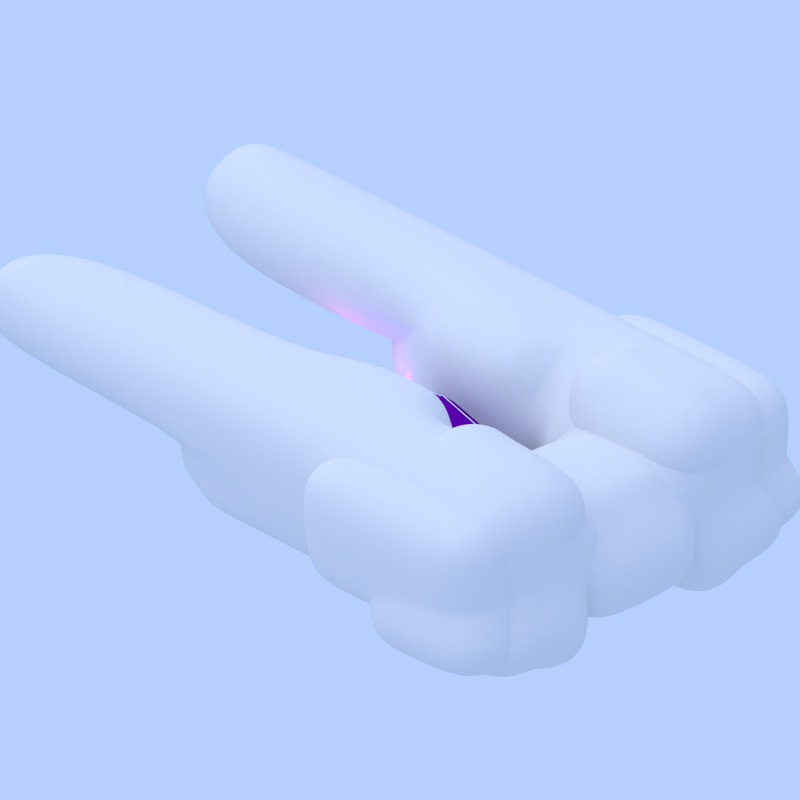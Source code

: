 # Source: asteroid_weapon_1.blend  (saved by Blender 2.79.0; exported with 4.5.12 LTS)
import bpy
from mathutils import Matrix  # noqa: F401  (used for matrix-valued properties, if any)

bpy.ops.wm.read_factory_settings(use_empty=True)
scene = bpy.context.scene
scene.name = 'Scene'

# ---- collections
col_collection_1 = bpy.data.collections.new('Collection 1'); scene.collection.children.link(col_collection_1)

# ---- materials (node trees are filled in below, after node groups)
mat_material_008 = bpy.data.materials.new('Material.008')
mat_material_008.alpha_threshold = 0.0
mat_material_008.use_transparent_shadow = False
mat_material_008.diffuse_color = (0.1469, 0.0, 0.3561, 1.0)
mat_material_008.roughness = 0.5
mat_material_008.specular_intensity = 0.4
mat_material_007 = bpy.data.materials.new('Material.007')
mat_material_007.alpha_threshold = 0.0
mat_material_007.use_transparent_shadow = False
mat_material_007.roughness = 0.5
mat_material_007.specular_intensity = 0.0
mat_material_007.line_color = (0.0, 0.0, 0.0, 1.0)
mat_material_009 = bpy.data.materials.new('Material.009')
mat_material_009.alpha_threshold = 0.0
mat_material_009.use_transparent_shadow = False
mat_material_009.diffuse_color = (1.0, 1.0, 1.0, 1.0)
mat_material_009.roughness = 0.5
mat_material_009.specular_intensity = 0.4
mat_material_002 = bpy.data.materials.new('Material.002')
mat_material_002.alpha_threshold = 0.0
mat_material_002.use_transparent_shadow = False
mat_material_002.diffuse_color = (1.0, 0.01381, 0.5366, 1.0)
mat_material_002.roughness = 0.5
mat_material_002.specular_intensity = 0.2051
mat_material_002.line_color = (0.0, 0.0, 0.0, 1.0)

# ---- material node trees

# ---- world
world_world = bpy.data.worlds.new('World'); scene.world = world_world
world_world.color = (0.4612, 0.6243, 1.0)
world_world.use_sun_shadow = False
world_world.sun_shadow_jitter_overblur = 0.0
world_world.cycles.sampling_method = 'NONE'
world_world.cycles.sample_map_resolution = 256

# ---- cameras
cam_camera = bpy.data.cameras.new('Camera')
cam_camera.type = 'ORTHO'
cam_camera.clip_end = 100.0
cam_camera.lens = 35.0
cam_camera.sensor_width = 32.0
cam_camera.sensor_height = 18.0
cam_camera.ortho_scale = 22.0
cam_camera.dof.focus_distance = 0.0
cam_camera.dof.aperture_fstop = 128.0

# ---- lights
light_point_006 = bpy.data.lights.new('Point.006', 'POINT')
light_point_006.color = (0.735, 0.0, 1.0)
light_point_006.transmission_factor = 0.0
light_point_006.energy = 20.0
light_point_006.shadow_buffer_clip_start = 0.5
light_point_006.shadow_soft_size = 0.1
light_point_006.shadow_maximum_resolution = 0.006
light_point_006.use_absolute_resolution = True
light_point_005 = bpy.data.lights.new('Point.005', 'POINT')
light_point_005.color = (1.0, 0.6398, 0.1924)
light_point_005.transmission_factor = 0.0
light_point_005.energy = 20.0
light_point_005.shadow_buffer_clip_start = 0.5
light_point_005.shadow_soft_size = 0.1
light_point_005.shadow_maximum_resolution = 0.006
light_point_005.use_absolute_resolution = True
light_point_004 = bpy.data.lights.new('Point.004', 'POINT')
light_point_004.color = (1.0, 0.06965, 0.5335)
light_point_004.transmission_factor = 0.0
light_point_004.energy = 20.0
light_point_004.shadow_buffer_clip_start = 0.5
light_point_004.shadow_soft_size = 0.1
light_point_004.shadow_maximum_resolution = 0.006
light_point_004.use_absolute_resolution = True
light_point_003 = bpy.data.lights.new('Point.003', 'POINT')
light_point_003.color = (0.3883, 0.0, 1.0)
light_point_003.transmission_factor = 0.0
light_point_003.energy = 20.0
light_point_003.shadow_buffer_clip_start = 0.5
light_point_003.shadow_soft_size = 0.1
light_point_003.shadow_maximum_resolution = 0.006
light_point_003.use_absolute_resolution = True
light_point_002 = bpy.data.lights.new('Point.002', 'POINT')
light_point_002.color = (0.3267, 0.0, 1.0)
light_point_002.transmission_factor = 0.0
light_point_002.energy = 20.0
light_point_002.shadow_buffer_clip_start = 0.5
light_point_002.shadow_soft_size = 0.1
light_point_002.shadow_maximum_resolution = 0.006
light_point_002.use_absolute_resolution = True
light_point_001 = bpy.data.lights.new('Point.001', 'POINT')
light_point_001.color = (0.9837, 0.02667, 1.0)
light_point_001.transmission_factor = 0.0
light_point_001.energy = 20.0
light_point_001.shadow_buffer_clip_start = 0.5
light_point_001.shadow_soft_size = 0.1
light_point_001.shadow_maximum_resolution = 0.006
light_point_001.use_absolute_resolution = True
light_point = bpy.data.lights.new('Point', 'POINT')
light_point.color = (0.758, 0.02016, 1.0)
light_point.transmission_factor = 0.0
light_point.energy = 20.0
light_point.shadow_buffer_clip_start = 0.5
light_point.shadow_soft_size = 0.1
light_point.shadow_maximum_resolution = 0.006
light_point.use_absolute_resolution = True
light_lamp_004 = bpy.data.lights.new('Lamp.004', 'POINT')
light_lamp_004.color = (0.5494, 0.5611, 1.0)
light_lamp_004.transmission_factor = 0.0
light_lamp_004.cutoff_distance = 30.0
light_lamp_004.use_shadow = False
light_lamp_004.energy = 3.0
light_lamp_004.shadow_buffer_clip_start = 1.001
light_lamp_004.shadow_soft_size = 1.0
light_lamp_004.shadow_maximum_resolution = 0.006
light_lamp_004.use_absolute_resolution = True
light_lamp_004.cycles.use_multiple_importance_sampling = False
light_lamp_002 = bpy.data.lights.new('Lamp.002', 'POINT')
light_lamp_002.color = (0.5494, 0.5611, 1.0)
light_lamp_002.transmission_factor = 0.0
light_lamp_002.cutoff_distance = 30.0
light_lamp_002.use_shadow = False
light_lamp_002.energy = 3.0
light_lamp_002.shadow_buffer_clip_start = 1.001
light_lamp_002.shadow_soft_size = 1.0
light_lamp_002.shadow_maximum_resolution = 0.006
light_lamp_002.use_absolute_resolution = True
light_lamp_002.cycles.use_multiple_importance_sampling = False
light_sun = bpy.data.lights.new('Sun', 'SUN')
light_sun.transmission_factor = 0.0
light_sun.angle = 1.571
light_sun.energy = 1.0
light_sun.shadow_buffer_clip_start = 0.5
light_sun.shadow_soft_size = 1.0
light_sun.shadow_cascade_max_distance = 1000.0
light_sun.cycles.use_multiple_importance_sampling = False

# ---- meshes
me_cube_023 = bpy.data.meshes.new('Cube.023')
me_cube_023.from_pydata([(1.0, -1.0, 0.7708), (-0.6626, -1.0, 0.7708), (-0.3413, -0.7708, 1.0), (1.0, -1.0, -0.8843), (-1.0, -0.9428, 0.5302), (-0.7852, -1.0, 0.571), (-0.7852, -1.0, -0.8843), (-1.0, -0.9428, -0.9416), (-0.9484, 1.0, -1.0), (-1.0, 1.0, -0.9484), (-1.0, -0.9359, -0.9484), (-0.9484, -0.8843, -1.0), (-1.0, 0.4283, 0.5302), (-1.0, 1.0, -0.1721), (0.6432, 1.0, 1.0), (-0.3413, 0.4283, 1.0), (0.8699, 1.0, 1.0), (1.0, 1.0, 0.8699), (1.0, -0.9009, 0.8699), (0.8699, -0.7708, 1.0), (1.0, 1.0, -0.8889), (0.8889, 1.0, -1.0), (0.8889, -0.8843, -1.0), (1.0, -0.9954, -0.8889)], [], [(3, 0, 1, 5, 6), (10, 7, 4, 12, 13, 9), (16, 14, 15, 2, 19), (18, 19, 2, 1, 0), (1, 2, 15, 12, 4, 5), (4, 7, 6, 5), (10, 9, 8, 11), (8, 9, 13, 14, 16, 17, 20, 21), (14, 13, 12, 15), (8, 21, 22, 11), (16, 19, 18, 17), (10, 11, 22, 23, 3, 6, 7), (20, 23, 22, 21), (20, 17, 18, 0, 3, 23)])
me_cube_023.polygons.foreach_set('use_smooth', [True] * 14)
me_cube_023.materials.append(mat_material_008)
me_cube_023.use_remesh_preserve_volume = False
me_cube_023.use_remesh_preserve_attributes = False
me_cube_023.use_mirror_vertex_groups = False
me_cube_023.update()
me_cube = bpy.data.meshes.new('Cube')
me_cube.from_pydata([(-1.0, -1.199, -1.0), (1.0, -1.199, -1.0), (-1.282, -0.2961, 1.0), (-1.61, -0.2961, 0.7965), (-0.4944, 2.748, -1.0), (-0.3938, 2.992, -1.0), (-1.282, 0.9405, 1.0), (-1.61, 0.9055, 0.7965), (1.61, -0.2961, 0.7965), (1.282, -0.2961, 1.0), (0.3938, 2.992, -1.0), (0.4944, 2.748, -1.0), (1.61, 0.9055, 0.7965), (1.282, 0.9405, 1.0), (-0.7965, 1.966, 0.0), (-1.0, 1.827, -0.1018), (1.0, 1.827, -0.1018), (0.7965, 1.966, 0.0), (1.0, -1.199, -0.1018), (-1.0, -1.199, -0.1018)], [], [(13, 6, 2, 9), (16, 12, 8, 18), (19, 3, 7, 15), (14, 6, 13, 17), (4, 5, 10, 11, 1, 0), (2, 6, 7, 3), (14, 5, 4, 15), (16, 11, 10, 17), (13, 9, 8, 12), (18, 8, 9, 2, 3, 19), (1, 18, 19, 0), (12, 16, 17, 13), (6, 14, 15, 7), (5, 14, 17, 10), (0, 19, 15, 4), (11, 16, 18, 1)])
me_cube.materials.append(mat_material_007)
me_cube.use_remesh_preserve_volume = False
me_cube.use_remesh_preserve_attributes = False
me_cube.use_mirror_vertex_groups = False
me_cube.update()
me_cube_034 = bpy.data.meshes.new('Cube.034')
me_cube_034.from_pydata([(-1.0, -1.0, -1.806), (-1.0, -1.0, 1.806), (-1.0, 1.0, -1.806), (-1.0, 1.0, 1.806), (1.0, -1.0, -1.806), (1.0, -1.0, 1.806), (1.0, 1.0, -1.806), (1.0, 1.0, 1.806)], [], [(0, 1, 3, 2), (2, 3, 7, 6), (6, 7, 5, 4), (4, 5, 1, 0), (2, 6, 4, 0), (7, 3, 1, 5)])
me_cube_034.polygons.foreach_set('use_smooth', [True] * 6)
me_cube_034.materials.append(mat_material_008)
me_cube_034.use_remesh_preserve_volume = False
me_cube_034.use_remesh_preserve_attributes = False
me_cube_034.use_mirror_vertex_groups = False
me_cube_034.update()
me_cube_033 = bpy.data.meshes.new('Cube.033')
me_cube_033.from_pydata([(-0.3712, -0.3712, -2.585), (-0.3712, -0.3712, 2.585), (0.3712, 0.3712, -2.585), (0.3712, 0.3712, 2.585), (-0.3712, 0.04214, -2.585), (-0.04214, 0.3712, -2.585), (-0.04214, 0.3712, 2.585), (-0.3712, 0.04214, 2.585), (0.3712, -0.04214, -2.585), (0.04214, -0.3712, -2.585), (0.04214, -0.3712, 2.585), (0.3712, -0.04214, 2.585), (-0.007146, 0.06294, -4.456), (-0.06294, 0.007146, -4.456), (0.007146, -0.06294, -4.456), (0.06294, -0.007146, -4.456), (-0.06294, -0.06294, -4.456), (0.06294, 0.06294, -4.456), (-0.3835, -0.3835, -2.66), (0.3835, 0.3835, -2.66), (0.3835, -0.04355, -2.66), (0.04355, -0.3835, -2.66), (-0.04355, 0.3835, -2.66), (-0.3835, 0.04355, -2.66)], [], [(18, 1, 7, 23), (19, 3, 11, 20), (20, 11, 10, 21), (21, 10, 1, 18), (3, 6, 7, 1, 10, 11), (22, 6, 3, 19), (22, 5, 4, 23), (9, 0, 16, 14), (13, 12, 17, 15, 14, 16), (5, 2, 17, 12), (8, 9, 14, 15), (4, 5, 12, 13), (2, 8, 15, 17), (0, 4, 13, 16), (6, 22, 23, 7), (5, 22, 19, 2), (9, 21, 18, 0), (8, 20, 21, 9), (2, 19, 20, 8), (0, 18, 23, 4)])
me_cube_033.polygons.foreach_set('use_smooth', [True] * 20)
me_cube_033.materials.append(mat_material_008)
me_cube_033.materials.append(mat_material_009)
me_cube_033.use_remesh_preserve_volume = False
me_cube_033.use_remesh_preserve_attributes = False
me_cube_033.use_mirror_vertex_groups = False
me_cube_033.update()
me_cube_030 = bpy.data.meshes.new('Cube.030')
me_cube_030.from_pydata([(-1.0, -1.0, -1.806), (-1.0, -1.0, 1.806), (-1.0, 1.0, -1.806), (-1.0, 1.0, 1.806), (1.0, -1.0, -1.806), (1.0, -1.0, 1.806), (1.0, 1.0, -1.806), (1.0, 1.0, 1.806)], [], [(0, 1, 3, 2), (2, 3, 7, 6), (6, 7, 5, 4), (4, 5, 1, 0), (2, 6, 4, 0), (7, 3, 1, 5)])
me_cube_030.polygons.foreach_set('use_smooth', [True] * 6)
me_cube_030.materials.append(mat_material_008)
me_cube_030.use_remesh_preserve_volume = False
me_cube_030.use_remesh_preserve_attributes = False
me_cube_030.use_mirror_vertex_groups = False
me_cube_030.update()
me_cylinder_010 = bpy.data.meshes.new('Cylinder.010')
me_cylinder_010.from_pydata([(-0.5002, 0.178, -2.248), (-0.5002, 0.178, 2.248), (-0.3642, 0.1216, -2.248), (-0.3642, 0.1216, 2.248), (-0.3642, -0.1506, -2.248), (-0.3642, -0.1506, 2.248), (-0.5002, -0.2069, -2.248), (-0.5002, -0.2069, 2.248), (-0.6363, -0.1506, -2.248), (-0.6363, -0.1506, 2.248), (-0.6927, -0.01448, -2.248), (-0.6927, -0.01448, 2.248)], [], [(0, 1, 3, 2), (4, 5, 7, 6), (6, 7, 9, 8), (8, 9, 11, 10), (3, 1, 11, 9, 7, 5), (3, 5, 4, 2), (0, 2, 4, 6, 8, 10), (11, 1, 0, 10)])
me_cylinder_010.polygons.foreach_set('use_smooth', [True] * 8)
me_cylinder_010.materials.append(mat_material_008)
me_cylinder_010.use_remesh_preserve_volume = False
me_cylinder_010.use_remesh_preserve_attributes = False
me_cylinder_010.use_mirror_vertex_groups = False
me_cylinder_010.update()
me_cylinder_009 = bpy.data.meshes.new('Cylinder.009')
me_cylinder_009.from_pydata([(-0.005998, 0.178, -1.208), (-0.005998, 0.178, 1.208), (0.1301, 0.1216, -1.208), (0.1301, 0.1216, 1.208), (0.1301, -0.1506, -1.208), (0.1301, -0.1506, 1.208), (-0.005998, -0.2069, -1.208), (-0.005998, -0.2069, 1.208), (-0.1421, -0.1506, -1.208), (-0.1421, -0.1506, 1.208), (-0.1984, -0.01448, -1.208), (-0.1984, -0.01448, 1.208)], [], [(0, 1, 3, 2), (4, 5, 7, 6), (6, 7, 9, 8), (8, 9, 11, 10), (3, 1, 11, 9, 7, 5), (3, 5, 4, 2), (0, 2, 4, 6, 8, 10), (11, 1, 0, 10)])
me_cylinder_009.polygons.foreach_set('use_smooth', [True] * 8)
me_cylinder_009.materials.append(mat_material_008)
me_cylinder_009.use_remesh_preserve_volume = False
me_cylinder_009.use_remesh_preserve_attributes = False
me_cylinder_009.use_mirror_vertex_groups = False
me_cylinder_009.update()
me_cylinder_008 = bpy.data.meshes.new('Cylinder.008')
me_cylinder_008.from_pydata([(-1.415, -1.11, -2.248), (-1.415, -1.11, 2.248), (-1.279, -1.167, -2.248), (-1.279, -1.167, 2.248), (-1.279, -1.439, -2.248), (-1.279, -1.439, 2.248), (-1.415, -1.495, -2.248), (-1.415, -1.495, 2.248), (-1.551, -1.439, -2.248), (-1.551, -1.439, 2.248), (-1.607, -1.303, -2.248), (-1.607, -1.303, 2.248)], [], [(0, 1, 3, 2), (4, 5, 7, 6), (6, 7, 9, 8), (8, 9, 11, 10), (3, 1, 11, 9, 7, 5), (3, 5, 4, 2), (0, 2, 4, 6, 8, 10), (11, 1, 0, 10)])
me_cylinder_008.polygons.foreach_set('use_smooth', [True] * 8)
me_cylinder_008.materials.append(mat_material_008)
me_cylinder_008.use_remesh_preserve_volume = False
me_cylinder_008.use_remesh_preserve_attributes = False
me_cylinder_008.use_mirror_vertex_groups = False
me_cylinder_008.update()
me_cylinder_007 = bpy.data.meshes.new('Cylinder.007')
me_cylinder_007.from_pydata([(-1.415, -1.11, -2.248), (-1.415, -1.11, 2.248), (-1.279, -1.167, -2.248), (-1.279, -1.167, 2.248), (-1.279, -1.439, -2.248), (-1.279, -1.439, 2.248), (-1.415, -1.495, -2.248), (-1.415, -1.495, 2.248), (-1.551, -1.439, -2.248), (-1.551, -1.439, 2.248), (-1.607, -1.303, -2.248), (-1.607, -1.303, 2.248)], [], [(0, 1, 3, 2), (4, 5, 7, 6), (6, 7, 9, 8), (8, 9, 11, 10), (3, 1, 11, 9, 7, 5), (3, 5, 4, 2), (0, 2, 4, 6, 8, 10), (11, 1, 0, 10)])
me_cylinder_007.polygons.foreach_set('use_smooth', [True] * 8)
me_cylinder_007.materials.append(mat_material_008)
me_cylinder_007.use_remesh_preserve_volume = False
me_cylinder_007.use_remesh_preserve_attributes = False
me_cylinder_007.use_mirror_vertex_groups = False
me_cylinder_007.update()
me_cylinder_006 = bpy.data.meshes.new('Cylinder.006')
me_cylinder_006.from_pydata([(-1.415, -1.11, -2.248), (-1.415, -1.11, 2.248), (-1.279, -1.167, -2.248), (-1.279, -1.167, 2.248), (-1.279, -1.439, -2.248), (-1.279, -1.439, 2.248), (-1.415, -1.495, -2.248), (-1.415, -1.495, 2.248), (-1.551, -1.439, -2.248), (-1.551, -1.439, 2.248), (-1.607, -1.303, -2.248), (-1.607, -1.303, 2.248)], [], [(0, 1, 3, 2), (4, 5, 7, 6), (6, 7, 9, 8), (8, 9, 11, 10), (3, 1, 11, 9, 7, 5), (3, 5, 4, 2), (0, 2, 4, 6, 8, 10), (11, 1, 0, 10)])
me_cylinder_006.polygons.foreach_set('use_smooth', [True] * 8)
me_cylinder_006.materials.append(mat_material_008)
me_cylinder_006.use_remesh_preserve_volume = False
me_cylinder_006.use_remesh_preserve_attributes = False
me_cylinder_006.use_mirror_vertex_groups = False
me_cylinder_006.update()
me_cylinder_005 = bpy.data.meshes.new('Cylinder.005')
me_cylinder_005.from_pydata([(-1.415, 0.178, -2.248), (-1.415, 0.178, 2.248), (-1.279, 0.1216, -2.248), (-1.279, 0.1216, 2.248), (-1.279, -0.1506, -2.248), (-1.279, -0.1506, 2.248), (-1.415, -0.2069, -2.248), (-1.415, -0.2069, 2.248), (-1.551, -0.1506, -2.248), (-1.551, -0.1506, 2.248), (-1.607, -0.01448, -2.248), (-1.607, -0.01448, 2.248)], [], [(0, 1, 3, 2), (4, 5, 7, 6), (6, 7, 9, 8), (8, 9, 11, 10), (3, 1, 11, 9, 7, 5), (3, 5, 4, 2), (0, 2, 4, 6, 8, 10), (11, 1, 0, 10)])
me_cylinder_005.polygons.foreach_set('use_smooth', [True] * 8)
me_cylinder_005.materials.append(mat_material_008)
me_cylinder_005.use_remesh_preserve_volume = False
me_cylinder_005.use_remesh_preserve_attributes = False
me_cylinder_005.use_mirror_vertex_groups = False
me_cylinder_005.update()
me_cylinder_002 = bpy.data.meshes.new('Cylinder.002')
me_cylinder_002.from_pydata([(-0.005998, 0.178, -2.248), (-0.005998, 0.178, 2.248), (0.1301, 0.1216, -2.248), (0.1301, 0.1216, 2.248), (0.1301, -0.1506, -2.248), (0.1301, -0.1506, 2.248), (-0.005998, -0.2069, -2.248), (-0.005998, -0.2069, 2.248), (-0.1421, -0.1506, -2.248), (-0.1421, -0.1506, 2.248), (-0.1984, -0.01448, -2.248), (-0.1984, -0.01448, 2.248)], [], [(0, 1, 3, 2), (4, 5, 7, 6), (6, 7, 9, 8), (8, 9, 11, 10), (3, 1, 11, 9, 7, 5), (3, 5, 4, 2), (0, 2, 4, 6, 8, 10), (11, 1, 0, 10)])
me_cylinder_002.polygons.foreach_set('use_smooth', [True] * 8)
me_cylinder_002.materials.append(mat_material_008)
me_cylinder_002.use_remesh_preserve_volume = False
me_cylinder_002.use_remesh_preserve_attributes = False
me_cylinder_002.use_mirror_vertex_groups = False
me_cylinder_002.update()
me_cube_015 = bpy.data.meshes.new('Cube.015')
me_cube_015.from_pydata([(-0.2044, -0.2044, -1.8), (-0.2044, -0.2044, 1.047), (0.2044, 0.2044, -1.8), (0.2044, 0.2044, 1.047), (-0.2044, 0.02321, -1.8), (-0.02321, 0.2044, -1.8), (-0.02321, 0.2044, 1.047), (-0.2044, 0.02321, 1.047), (0.2044, -0.02321, -1.8), (0.02321, -0.2044, -1.8), (0.02321, -0.2044, 1.047), (0.2044, -0.02321, 1.047)], [], [(0, 1, 7, 4), (2, 3, 11, 8), (8, 11, 10, 9), (9, 10, 1, 0), (3, 6, 7, 1, 10, 11), (5, 6, 3, 2), (6, 5, 4, 7), (4, 5, 2, 8, 9, 0)])
me_cube_015.polygons.foreach_set('use_smooth', [True] * 8)
me_cube_015.materials.append(mat_material_008)
me_cube_015.use_remesh_preserve_volume = False
me_cube_015.use_remesh_preserve_attributes = False
me_cube_015.use_mirror_vertex_groups = False
me_cube_015.update()
me_cube_010 = bpy.data.meshes.new('Cube.010')
me_cube_010.from_pydata([(-0.2044, -0.2044, -1.424), (-0.2044, -0.2044, 1.424), (0.2044, 0.2044, -1.424), (0.2044, 0.2044, 1.424), (-0.2044, 0.02321, -1.424), (-0.02321, 0.2044, -1.424), (-0.02321, 0.2044, 1.424), (-0.2044, 0.02321, 1.424), (0.2044, -0.02321, -1.424), (0.02321, -0.2044, -1.424), (0.02321, -0.2044, 1.424), (0.2044, -0.02321, 1.424)], [], [(0, 1, 7, 4), (2, 3, 11, 8), (8, 11, 10, 9), (9, 10, 1, 0), (3, 6, 7, 1, 10, 11), (5, 6, 3, 2), (6, 5, 4, 7), (4, 5, 2, 8, 9, 0)])
me_cube_010.polygons.foreach_set('use_smooth', [True] * 8)
me_cube_010.materials.append(mat_material_008)
me_cube_010.use_remesh_preserve_volume = False
me_cube_010.use_remesh_preserve_attributes = False
me_cube_010.use_mirror_vertex_groups = False
me_cube_010.update()
me_cube_006 = bpy.data.meshes.new('Cube.006')
me_cube_006.from_pydata([(-1.329, 3.017, -0.2577), (0.6708, 3.017, -0.2577), (-1.329, -2.378, -0.2577), (0.6708, -2.378, -0.2577), (-0.3292, 3.017, -0.2577), (-0.3292, -2.378, -0.2577), (0.6708, 0.3199, -0.2577), (-1.329, 0.3199, -0.2577), (-0.3292, 0.3199, -0.2577), (1.512, -2.964, -0.7929), (1.512, -0.2663, -0.7929), (-1.303, 0.3199, -0.01955), (-1.303, 3.017, -0.01955), (1.539, -2.964, -0.5547), (0.6972, 0.3199, -0.01955), (1.539, -0.2663, -0.5547), (-0.3028, 3.017, -0.01955), (0.6972, 3.017, -0.01955), (0.6972, -2.378, -0.01955), (-0.3028, -2.378, -0.01955), (-1.303, -2.378, -0.01955)], [], [(8, 6, 3, 5), (3, 6, 10, 9), (7, 8, 5, 2), (0, 4, 8, 7), (4, 1, 6, 8), (18, 13, 15, 14, 17, 16, 12, 11, 20, 19), (5, 19, 20, 2), (3, 18, 19, 5), (4, 16, 17, 1), (6, 14, 15, 10), (10, 15, 13, 9), (0, 12, 16, 4), (9, 13, 18, 3), (1, 17, 14, 6), (7, 11, 12, 0), (2, 20, 11, 7)])
me_cube_006.materials.append(mat_material_007)
me_cube_006.use_remesh_preserve_volume = False
me_cube_006.use_remesh_preserve_attributes = False
me_cube_006.use_mirror_vertex_groups = False
me_cube_006.update()
me_cube_001 = bpy.data.meshes.new('Cube.001')
me_cube_001.from_pydata([(-1.0, -1.0, -1.0), (1.0, -1.0, -1.0), (-0.7965, -1.0, 1.0), (-1.0, -1.0, 0.7965), (-1.0, 3.924, -1.0), (-0.7965, 4.318, -1.0), (-0.7965, 1.0, 1.0), (-1.0, 0.9434, 0.7965), (1.0, -1.0, 0.7965), (0.7965, -1.0, 1.0), (0.7965, 4.318, -1.0), (1.0, 3.924, -1.0), (1.0, 0.9434, 0.7965), (0.7965, 1.0, 1.0), (-0.7965, 2.659, 0.0), (-1.0, 2.434, -0.1018), (1.0, 2.434, -0.1018), (0.7965, 2.659, 0.0), (1.0, -2.052, -0.1018), (-1.0, -2.052, -0.1018), (-1.0, -6.395, -1.0), (1.0, -6.395, -1.0), (1.0, -6.395, -0.1018), (0.0, -1.0, -1.0), (2.98e-08, -3.348, 0.8214), (0.0, -6.395, -1.0), (2.98e-08, -6.395, 0.8214), (1.0, -3.697, -1.0), (-1.0, -3.697, -1.0), (1.0, -4.223, -0.1018), (2.98e-08, -4.223, 0.8214), (0.0, -3.697, -1.0), (1.842, -6.981, -1.535), (1.842, -6.981, -0.6369), (1.842, -4.284, -1.535), (1.842, -4.81, -0.6369), (1.415, -6.395, 0.437), (0.4146, -6.395, 1.36), (0.4146, -4.223, 1.36), (1.415, -4.223, 0.437), (2.256, -6.981, -0.09813), (2.256, -4.81, -0.09813), (-0.7965, 10.39, 0.0), (-0.7965, 12.05, -1.0), (-1.0, 11.65, -1.0), (-1.0, 10.16, -0.1018), (-0.8366, -6.395, 0.04904), (-1.0, -6.395, -0.3241), (-1.0, -4.093, -0.3241), (-0.8366, -4.223, 0.04904), (-1.0, -4.001, -0.1018), (-1.184, -4.071, 0.6027), (-1.184, -4.163, 0.3804), (-1.021, -4.293, 0.7535), (-1.184, -6.465, 0.3804), (-1.021, -6.465, 0.7535)], [], [(13, 6, 2, 9), (16, 12, 8, 18), (19, 3, 7, 15), (14, 6, 13, 17), (4, 5, 10, 11, 1, 23, 0), (2, 6, 7, 3), (14, 5, 43, 42), (16, 11, 10, 17), (13, 9, 8, 12), (18, 8, 9, 2, 3, 19, 24), (31, 27, 21, 25), (12, 16, 17, 13), (6, 14, 15, 7), (5, 14, 17, 10), (0, 19, 15, 4), (11, 16, 18, 1), (30, 49, 46, 26), (25, 26, 46, 47, 20), (19, 0, 28, 48, 50), (21, 27, 34, 32), (26, 22, 36, 37), (21, 22, 26, 25), (28, 31, 25, 20), (0, 23, 31, 28), (18, 24, 30, 29), (1, 18, 29, 27), (24, 19, 50, 49, 30), (23, 1, 27, 31), (34, 35, 33, 32), (22, 21, 32, 33), (22, 33, 40, 36), (27, 29, 35, 34), (39, 38, 37, 36), (39, 36, 40, 41), (29, 30, 38, 39), (33, 35, 41, 40), (35, 29, 39, 41), (30, 26, 37, 38), (42, 43, 44, 45), (4, 15, 45, 44), (15, 14, 42, 45), (5, 4, 44, 43), (49, 50, 51, 53), (46, 49, 53, 55), (48, 28, 20, 47), (52, 53, 51), (55, 53, 52, 54), (50, 48, 52, 51), (48, 47, 54, 52), (47, 46, 55, 54)])
me_cube_001.materials.append(mat_material_007)
me_cube_001.use_remesh_preserve_volume = False
me_cube_001.use_remesh_preserve_attributes = False
me_cube_001.use_mirror_vertex_groups = False
me_cube_001.update()
me_cylinder = bpy.data.meshes.new('Cylinder')
me_cylinder.from_pydata([(1.937e-08, 2.384e-07, 0.9067), (1.937e-08, 2.384e-07, 0.9067), (2.98e-08, 2.384e-07, 0.9067), (2.98e-08, 2.384e-07, 0.9067), (0.0, 2.384e-07, 0.9067), (0.0, 2.384e-07, 0.9067), (0.0, 2.384e-07, 0.9067), (0.0, 2.384e-07, 0.9067), (0.0, 2.384e-07, 0.9067), (0.0, 2.384e-07, 0.9067), (0.0, 2.384e-07, 0.9067), (0.0, 2.384e-07, 0.9067), (0.0, 2.384e-07, 0.9067), (0.0, 2.384e-07, 0.9067), (0.0, 2.384e-07, 0.9067), (0.0, 2.384e-07, 0.9067), (0.0, 2.237e-07, 0.9067), (0.0, 2.237e-07, 0.9067), (0.0, 2.384e-07, 0.9067), (0.0, 2.384e-07, 0.9067), (0.0, 2.384e-07, 0.9067), (0.0, 2.384e-07, 0.9067), (0.0, 2.384e-07, 0.9067), (0.0, 2.384e-07, 0.9067), (0.0, 2.384e-07, 0.9067), (0.0, 2.384e-07, 0.9067), (0.0, 2.384e-07, 0.9067), (0.0, 2.384e-07, 0.9067), (0.0, 2.384e-07, 0.9067), (0.0, 2.384e-07, 0.9067), (2.98e-08, 2.384e-07, 0.9067), (2.98e-08, 2.384e-07, 0.9067), (1.937e-08, 2.384e-07, 0.9067), (1.937e-08, 2.384e-07, 0.9067), (2.98e-08, 2.384e-07, 0.9067), (2.98e-08, 2.384e-07, 0.9067), (0.0, 2.384e-07, 0.9067), (0.0, 2.384e-07, 0.9067), (0.0, 2.384e-07, 0.9067), (0.0, 2.384e-07, 0.9067), (0.0, 2.384e-07, 0.9067), (0.0, 2.384e-07, 0.9067), (0.0, 2.384e-07, 0.9067), (0.0, 2.384e-07, 0.9067), (0.0, 2.384e-07, 0.9067), (0.0, 2.384e-07, 0.9067), (0.0, 2.384e-07, 0.9067), (0.0, 2.384e-07, 0.9067), (0.0, 2.237e-07, 0.9067), (0.0, 2.237e-07, 0.9067), (0.0, 2.384e-07, 0.9067), (0.0, 2.384e-07, 0.9067), (0.0, 2.384e-07, 0.9067), (0.0, 2.384e-07, 0.9067), (0.0, 2.384e-07, 0.9067), (0.0, 2.384e-07, 0.9067), (0.0, 2.384e-07, 0.9067), (0.0, 2.384e-07, 0.9067), (0.0, 2.384e-07, 0.9067), (0.0, 2.384e-07, 0.9067), (0.0, 2.384e-07, 0.9067), (0.0, 2.384e-07, 0.9067), (2.98e-08, 2.384e-07, 0.9067), (2.98e-08, 2.384e-07, 0.9067), (2.98e-08, 2.384e-07, 0.9067), (1.937e-08, 2.384e-07, 0.9067), (0.0, 2.384e-07, 0.9067), (0.0, 2.384e-07, 0.9067), (0.0, 2.384e-07, 0.9067), (0.0, 2.384e-07, 0.9067), (0.0, 2.384e-07, 0.9067), (0.0, 2.384e-07, 0.9067), (0.0, 2.237e-07, 0.9067), (0.0, 2.384e-07, 0.9067), (0.0, 2.384e-07, 0.9067), (0.0, 2.384e-07, 0.9067), (0.0, 2.384e-07, 0.9067), (0.0, 2.384e-07, 0.9067), (0.0, 2.384e-07, 0.9067), (2.98e-08, 2.384e-07, 0.9067), (1.937e-08, 2.384e-07, 0.9067), (2.98e-08, 2.384e-07, 0.9067), (0.0, 2.384e-07, 0.9067), (0.0, 2.384e-07, 0.9067), (0.0, 2.384e-07, 0.9067), (0.0, 2.384e-07, 0.9067), (0.0, 2.384e-07, 0.9067), (0.0, 2.384e-07, 0.9067), (0.0, 2.237e-07, 0.9067), (0.0, 2.384e-07, 0.9067), (0.0, 2.384e-07, 0.9067), (0.0, 2.384e-07, 0.9067), (0.0, 2.384e-07, 0.9067), (0.0, 2.384e-07, 0.9067), (0.0, 2.384e-07, 0.9067), (2.98e-08, 2.384e-07, 0.9067), (1.49e-08, 2.384e-07, 0.9067), (1.937e-08, 2.384e-07, 0.9067), (2.98e-08, 2.384e-07, 0.9067), (0.0, 2.384e-07, 0.9067), (0.0, 2.384e-07, 0.9067), (0.0, 2.384e-07, 0.9067), (0.0, 2.384e-07, 0.9067), (0.0, 2.235e-07, 0.9067), (0.0, 2.237e-07, 0.9067), (0.0, 2.235e-07, 0.9067), (0.0, 2.384e-07, 0.9067), (0.0, 2.384e-07, 0.9067), (0.0, 2.384e-07, 0.9067), (0.0, 2.384e-07, 0.9067), (2.98e-08, 2.384e-07, 0.9067), (1.49e-08, 2.384e-07, 0.9067), (1.937e-08, 2.384e-07, 0.9067), (1.49e-08, 2.384e-07, 0.9067), (2.98e-08, 2.384e-07, 0.9067), (0.0, 2.384e-07, 0.9067), (0.0, 2.384e-07, 0.9067), (0.0, 2.384e-07, 0.9067), (0.0, 2.384e-07, 0.9067), (0.0, 2.235e-07, 0.9067), (0.0, 2.237e-07, 0.9067), (0.0, 2.235e-07, 0.9067), (0.0, 2.384e-07, 0.9067), (0.0, 2.384e-07, 0.9067), (0.0, 2.384e-07, 0.9067), (0.0, 2.384e-07, 0.9067), (2.98e-08, 2.384e-07, 0.9067), (1.49e-08, 2.384e-07, 0.9067), (1.49e-08, 2.384e-07, 0.9067), (1.937e-08, 2.384e-07, 0.9067), (2.98e-08, 2.384e-07, 0.9067), (0.0, 2.384e-07, 0.9067), (0.0, 2.384e-07, 0.9067), (0.0, 2.384e-07, 0.9067), (0.0, 2.384e-07, 0.9067), (0.0, 2.235e-07, 0.9067), (0.0, 2.237e-07, 0.9067), (0.0, 2.235e-07, 0.9067), (0.0, 2.384e-07, 0.9067), (0.0, 2.384e-07, 0.9067), (0.0, 2.384e-07, 0.9067), (0.0, 2.384e-07, 0.9067), (2.98e-08, 2.384e-07, 0.9067), (1.49e-08, 2.384e-07, 0.9067), (1.937e-08, 2.384e-07, 0.9067), (1.49e-08, 2.384e-07, 0.9067), (2.98e-08, 2.384e-07, 0.9067), (0.0, 2.384e-07, 0.9067), (0.0, 2.384e-07, 0.9067), (0.0, 2.384e-07, 0.9067), (0.0, 2.384e-07, 0.9067), (0.0, 2.235e-07, 0.9067), (0.0, 2.237e-07, 0.9067), (0.0, 2.235e-07, 0.9067), (0.0, 2.384e-07, 0.9067), (0.0, 2.384e-07, 0.9067), (0.0, 2.384e-07, 0.9067), (0.0, 2.384e-07, 0.9067), (2.98e-08, 2.384e-07, 0.9067), (1.49e-08, 2.384e-07, 0.9067)], [], [(0, 1, 3, 2), (2, 3, 5, 4), (4, 5, 7, 6), (6, 7, 9, 8), (8, 9, 11, 10), (10, 11, 13, 12), (12, 13, 15, 14), (14, 15, 17, 16), (16, 17, 19, 18), (18, 19, 21, 20), (20, 21, 23, 22), (22, 23, 25, 24), (24, 25, 27, 26), (26, 27, 29, 28), (28, 29, 31, 30), (30, 31, 33, 32), (32, 33, 35, 34), (34, 35, 37, 36), (36, 37, 39, 38), (38, 39, 41, 40), (40, 41, 43, 42), (42, 43, 45, 44), (44, 45, 47, 46), (46, 47, 49, 48), (48, 49, 51, 50), (50, 51, 53, 52), (52, 53, 55, 54), (54, 55, 57, 56), (56, 57, 59, 58), (58, 59, 61, 60), (17, 15, 71, 72), (60, 61, 63, 62), (62, 63, 1, 0), (0, 2, 4, 6, 8, 10, 12, 14, 16, 18, 20, 22, 24, 26, 28, 30, 32, 34, 36, 38, 40, 42, 44, 46, 48, 50, 52, 54, 56, 58, 60, 62), (90, 89, 121, 122), (35, 33, 80, 81), (53, 51, 89, 90), (9, 7, 67, 68), (27, 25, 76, 77), (45, 43, 85, 86), (63, 61, 94, 95), (19, 17, 72, 73), (37, 35, 81, 82), (55, 53, 90, 91), (11, 9, 68, 69), (29, 27, 77, 78), (47, 45, 86, 87), (3, 1, 65, 64), (1, 63, 95, 65), (21, 19, 73, 74), (39, 37, 82, 83), (57, 55, 91, 92), (13, 11, 69, 70), (31, 29, 78, 79), (49, 47, 87, 88), (5, 3, 64, 66), (23, 21, 74, 75), (41, 39, 83, 84), (59, 57, 92, 93), (15, 13, 70, 71), (33, 31, 79, 80), (51, 49, 88, 89), (7, 5, 66, 67), (25, 23, 75, 76), (43, 41, 84, 85), (61, 59, 93, 94), (98, 96, 128, 130), (77, 76, 108, 109), (91, 90, 122, 123), (78, 77, 109, 110), (64, 65, 97, 96), (92, 91, 123, 124), (79, 78, 110, 111), (66, 64, 96, 98), (93, 92, 124, 125), (80, 79, 111, 112), (67, 66, 98, 99), (94, 93, 125, 126), (81, 80, 112, 113), (68, 67, 99, 100), (95, 94, 126, 127), (82, 81, 113, 114), (69, 68, 100, 101), (65, 95, 127, 97), (83, 82, 114, 115), (70, 69, 101, 102), (84, 83, 115, 116), (71, 70, 102, 103), (85, 84, 116, 117), (72, 71, 103, 104), (86, 85, 117, 118), (73, 72, 104, 105), (87, 86, 118, 119), (74, 73, 105, 106), (88, 87, 119, 120), (75, 74, 106, 107), (89, 88, 120, 121), (76, 75, 107, 108), (128, 129, 159, 158, 157, 156, 155, 154, 153, 152, 151, 150, 149, 148, 147, 146, 145, 144, 143, 142, 141, 140, 139, 138, 137, 136, 135, 134, 133, 132, 131, 130), (125, 124, 156, 157), (112, 111, 143, 144), (99, 98, 130, 131), (126, 125, 157, 158), (113, 112, 144, 145), (100, 99, 131, 132), (127, 126, 158, 159), (114, 113, 145, 146), (101, 100, 132, 133), (97, 127, 159, 129), (115, 114, 146, 147), (102, 101, 133, 134), (116, 115, 147, 148), (103, 102, 134, 135), (117, 116, 148, 149), (104, 103, 135, 136), (118, 117, 149, 150), (105, 104, 136, 137), (119, 118, 150, 151), (106, 105, 137, 138), (120, 119, 151, 152), (107, 106, 138, 139), (121, 120, 152, 153), (108, 107, 139, 140), (122, 121, 153, 154), (109, 108, 140, 141), (123, 122, 154, 155), (110, 109, 141, 142), (96, 97, 129, 128), (124, 123, 155, 156), (111, 110, 142, 143)])
me_cylinder.materials.append(mat_material_002)
me_cylinder.use_remesh_preserve_volume = False
me_cylinder.use_remesh_preserve_attributes = False
me_cylinder.use_mirror_vertex_groups = False
me_cylinder.update()

# ---- objects
ob_point_006 = bpy.data.objects.new('Point.006', light_point_006)
ob_point_005 = bpy.data.objects.new('Point.005', light_point_005)
ob_point_004 = bpy.data.objects.new('Point.004', light_point_004)
ob_point_003 = bpy.data.objects.new('Point.003', light_point_003)
ob_point_002 = bpy.data.objects.new('Point.002', light_point_002)
ob_point_001 = bpy.data.objects.new('Point.001', light_point_001)
ob_point = bpy.data.objects.new('Point', light_point)
ob_cube_006 = bpy.data.objects.new('Cube.006', me_cube_023)
ob_cube = bpy.data.objects.new('Cube', me_cube)
ob_cube_008 = bpy.data.objects.new('Cube.008', me_cube_034)
ob_cube_005 = bpy.data.objects.new('Cube.005', me_cube_033)
ob_cube_007 = bpy.data.objects.new('Cube.007', me_cube_030)
ob_cylinder_007 = bpy.data.objects.new('Cylinder.007', me_cylinder_010)
ob_cylinder_006 = bpy.data.objects.new('Cylinder.006', me_cylinder_009)
ob_cylinder_005 = bpy.data.objects.new('Cylinder.005', me_cylinder_008)
ob_cylinder_004 = bpy.data.objects.new('Cylinder.004', me_cylinder_007)
ob_cylinder_003 = bpy.data.objects.new('Cylinder.003', me_cylinder_006)
ob_cylinder_002 = bpy.data.objects.new('Cylinder.002', me_cylinder_005)
ob_cylinder_001 = bpy.data.objects.new('Cylinder.001', me_cylinder_002)
ob_cube_004 = bpy.data.objects.new('Cube.004', me_cube_015)
ob_cube_003 = bpy.data.objects.new('Cube.003', me_cube_010)
ob_cube_002 = bpy.data.objects.new('Cube.002', me_cube_006)
ob_cube_001 = bpy.data.objects.new('Cube.001', me_cube_001)
ob_lamp_000 = bpy.data.objects.new('Lamp.000', light_lamp_004)
ob_lamp_002 = bpy.data.objects.new('Lamp.002', light_lamp_002)
ob_cylinder = bpy.data.objects.new('Cylinder', me_cylinder)
ob_sun = bpy.data.objects.new('Sun', light_sun)
ob_camera = bpy.data.objects.new('Camera', cam_camera)

# ---- transforms, parenting, visibility, modifiers, constraints
ob_point_006.location = (-4.777, 9.894, -3.557)
ob_point_006.lineart.crease_threshold = 0.0
ob_point_005.location = (-4.777, 3.688, -3.557)
ob_point_005.lineart.crease_threshold = 0.0
ob_point_004.location = (1.272, 5.321, -3.557)
ob_point_004.lineart.crease_threshold = 0.0
ob_point_003.location = (1.272, 3.688, -3.557)
ob_point_003.lineart.crease_threshold = 0.0
ob_point_002.location = (1.272, 2.263, -3.557)
ob_point_002.lineart.crease_threshold = 0.0
ob_point_001.location = (3.555, -7.684, -3.557)
ob_point_001.lineart.crease_threshold = 0.0
ob_point.location = (-3.541, -7.688, -3.494)
ob_point.lineart.crease_threshold = 0.0
ob_cube_006.location = (-3.717, -1.481, -2.623)
ob_cube_006.rotation_euler = (1.18, -0.5, -1.514)
ob_cube_006.scale = (0.2479, 0.2479, 0.2479)
ob_cube_006.lineart.crease_threshold = 0.0
_m = ob_cube_006.modifiers.new('Displace', 'DISPLACE')
_m.mid_level = 0.2212
_m = ob_cube_006.modifiers.new('Bevel', 'BEVEL')
_m.width = 0.02
_m.width_pct = 0.02
_m.segments = 2
_m.spread = 0.0
_m = ob_cube_006.modifiers.new('Subsurf.001', 'SUBSURF')
_m.uv_smooth = 'PRESERVE_CORNERS'
_m.quality = 2
_m.levels = 2
_m.show_only_control_edges = False
ob_cube.location = (0.0, -6.346, -3.941)
ob_cube.scale = (1.0, 1.0, 0.8)
ob_cube.lineart.crease_threshold = 0.0
_m = ob_cube.modifiers.new('Bevel', 'BEVEL')
_m.width = 0.059
_m.width_pct = 0.059
_m.angle_limit = 0.6807
_m.spread = 0.0
_m = ob_cube.modifiers.new('Displace.002', 'DISPLACE')
_m.mid_level = 0.2
_m = ob_cube.modifiers.new('Subsurf', 'SUBSURF')
_m.uv_smooth = 'PRESERVE_CORNERS'
_m.levels = 6
_m.render_levels = 6
_m.show_only_control_edges = False
_m = ob_cube.modifiers.new('Displace.001', 'DISPLACE')
_m.strength = 0.5
_m = ob_cube.modifiers.new('Displace', 'DISPLACE')
_m.mid_level = 0.8
_m.strength = 2.5
ob_cube_008.location = (-3.309, -7.17, -2.618)
ob_cube_008.rotation_euler = (1.571, 0.197, 0.0)
ob_cube_008.scale = (0.3979, 0.3979, 0.3979)
ob_cube_008.lineart.crease_threshold = 0.0
_m = ob_cube_008.modifiers.new('Subsurf', 'SUBSURF')
_m.uv_smooth = 'PRESERVE_CORNERS'
_m.quality = 1
_m.render_levels = 1
_m.show_only_control_edges = False
_m = ob_cube_008.modifiers.new('Displace', 'DISPLACE')
_m.mid_level = 0.4159
_m.strength = 1.3
_m = ob_cube_008.modifiers.new('Bevel', 'BEVEL')
_m.width = 0.003
_m.width_pct = 0.003
_m.angle_limit = 0.2758
_m.spread = 0.0
_m = ob_cube_008.modifiers.new('Subsurf.001', 'SUBSURF')
_m.uv_smooth = 'PRESERVE_CORNERS'
_m.quality = 2
_m.levels = 2
_m.show_only_control_edges = False
_m.use_creases = False
_m = ob_cube_008.modifiers.new('Mirror', 'MIRROR')
_m.mirror_object = ob_cube
ob_cube_005.location = (0.0, -1.252, -3.209)
ob_cube_005.rotation_euler = (3.0, 1.274, 1.423)
ob_cube_005.scale = (1.933, 1.933, 0.9117)
ob_cube_005.lineart.crease_threshold = 0.0
_m = ob_cube_005.modifiers.new('Bevel', 'BEVEL')
_m.width = 0.02
_m.width_pct = 0.02
_m.segments = 2
_m.profile = 0.8611
_m.spread = 0.0
_m = ob_cube_005.modifiers.new('Bevel.001', 'BEVEL')
_m.width = 0.02
_m.width_pct = 0.02
_m.segments = 2
_m.angle_limit = 0.3979
_m.material = 1
_m.spread = 0.0
_m = ob_cube_005.modifiers.new('Displace', 'DISPLACE')
_m.mid_level = 0.2212
_m.strength = 2.0
_m.direction = 'Z'
_m = ob_cube_005.modifiers.new('Subsurf.001', 'SUBSURF')
_m.uv_smooth = 'PRESERVE_CORNERS'
_m.quality = 2
_m.levels = 2
_m.show_only_control_edges = False
ob_cube_007.location = (-4.479, -5.797, -1.913)
ob_cube_007.rotation_euler = (1.571, 0.197, 0.0)
ob_cube_007.scale = (0.3979, 0.3979, 0.3979)
ob_cube_007.lineart.crease_threshold = 0.0
_m = ob_cube_007.modifiers.new('Subsurf', 'SUBSURF')
_m.uv_smooth = 'PRESERVE_CORNERS'
_m.quality = 1
_m.render_levels = 1
_m.show_only_control_edges = False
_m = ob_cube_007.modifiers.new('Displace', 'DISPLACE')
_m.mid_level = 0.4159
_m.strength = 1.3
_m = ob_cube_007.modifiers.new('Bevel', 'BEVEL')
_m.width = 0.003
_m.width_pct = 0.003
_m.angle_limit = 0.2758
_m.spread = 0.0
_m = ob_cube_007.modifiers.new('Subsurf.001', 'SUBSURF')
_m.uv_smooth = 'PRESERVE_CORNERS'
_m.quality = 2
_m.levels = 2
_m.show_only_control_edges = False
_m.use_creases = False
_m = ob_cube_007.modifiers.new('Mirror', 'MIRROR')
_m.mirror_object = ob_cube
ob_cylinder_007.location = (-1.793, -1.645, -1.871)
ob_cylinder_007.rotation_euler = (4.245, -0.0, 0.0)
ob_cylinder_007.scale = (1.0, 1.0, 1.272)
ob_cylinder_007.lineart.crease_threshold = 0.0
_m = ob_cylinder_007.modifiers.new('Bevel', 'BEVEL')
_m.width = 0.02
_m.width_pct = 0.02
_m.segments = 2
_m.spread = 0.0
_m = ob_cylinder_007.modifiers.new('Displace', 'DISPLACE')
_m.mid_level = 0.2212
_m.strength = 2.0
_m.direction = 'Z'
_m = ob_cylinder_007.modifiers.new('Subsurf.001', 'SUBSURF')
_m.uv_smooth = 'PRESERVE_CORNERS'
_m.quality = 2
_m.levels = 2
_m.show_only_control_edges = False
_m = ob_cylinder_007.modifiers.new('Mirror', 'MIRROR')
_m.mirror_object = ob_cube
ob_cylinder_006.location = (-1.417, -2.21, -2.134)
ob_cylinder_006.rotation_euler = (4.303, -0.0, 0.0)
ob_cylinder_006.scale = (1.0, 1.0, 1.272)
ob_cylinder_006.lineart.crease_threshold = 0.0
_m = ob_cylinder_006.modifiers.new('Bevel', 'BEVEL')
_m.width = 0.02
_m.width_pct = 0.02
_m.segments = 2
_m.spread = 0.0
_m = ob_cylinder_006.modifiers.new('Displace', 'DISPLACE')
_m.mid_level = 0.2212
_m.strength = 2.0
_m.direction = 'Z'
_m = ob_cylinder_006.modifiers.new('Subsurf.001', 'SUBSURF')
_m.uv_smooth = 'PRESERVE_CORNERS'
_m.quality = 2
_m.levels = 2
_m.show_only_control_edges = False
_m = ob_cylinder_006.modifiers.new('Mirror', 'MIRROR')
_m.mirror_object = ob_cube
ob_cylinder_005.location = (-3.471, 1.682, 0.111)
ob_cylinder_005.rotation_euler = (-4.605, -0.4948, 0.0)
ob_cylinder_005.scale = (1.0, 1.0, 2.516)
ob_cylinder_005.lineart.crease_threshold = 0.0
_m = ob_cylinder_005.modifiers.new('Bevel', 'BEVEL')
_m.width = 0.02
_m.width_pct = 0.02
_m.segments = 2
_m.spread = 0.0
_m = ob_cylinder_005.modifiers.new('Displace', 'DISPLACE')
_m.mid_level = 0.2212
_m.strength = 2.0
_m.direction = 'Z'
_m = ob_cylinder_005.modifiers.new('Subsurf.001', 'SUBSURF')
_m.uv_smooth = 'PRESERVE_CORNERS'
_m.quality = 2
_m.levels = 2
_m.show_only_control_edges = False
_m = ob_cylinder_005.modifiers.new('Mirror', 'MIRROR')
_m.mirror_object = ob_cube
ob_cylinder_004.location = (-2.526, 1.682, -0.08731)
ob_cylinder_004.rotation_euler = (-4.475, -0.2618, 0.0)
ob_cylinder_004.scale = (1.0, 1.0, 2.516)
ob_cylinder_004.lineart.crease_threshold = 0.0
_m = ob_cylinder_004.modifiers.new('Bevel', 'BEVEL')
_m.width = 0.02
_m.width_pct = 0.02
_m.segments = 2
_m.spread = 0.0
_m = ob_cylinder_004.modifiers.new('Displace', 'DISPLACE')
_m.mid_level = 0.2212
_m.strength = 2.0
_m.direction = 'Z'
_m = ob_cylinder_004.modifiers.new('Subsurf.001', 'SUBSURF')
_m.uv_smooth = 'PRESERVE_CORNERS'
_m.quality = 2
_m.levels = 2
_m.show_only_control_edges = False
_m = ob_cylinder_004.modifiers.new('Mirror', 'MIRROR')
_m.mirror_object = ob_cube
ob_cylinder_003.location = (-3.029, 3.563, -0.1532)
ob_cylinder_003.rotation_euler = (-4.569, -0.2618, 0.0)
ob_cylinder_003.scale = (1.0, 1.0, 2.516)
ob_cylinder_003.lineart.crease_threshold = 0.0
_m = ob_cylinder_003.modifiers.new('Bevel', 'BEVEL')
_m.width = 0.02
_m.width_pct = 0.02
_m.segments = 2
_m.spread = 0.0
_m = ob_cylinder_003.modifiers.new('Displace', 'DISPLACE')
_m.mid_level = 0.2212
_m.strength = 2.0
_m.direction = 'Z'
_m = ob_cylinder_003.modifiers.new('Subsurf.001', 'SUBSURF')
_m.uv_smooth = 'PRESERVE_CORNERS'
_m.quality = 2
_m.levels = 2
_m.show_only_control_edges = False
_m = ob_cylinder_003.modifiers.new('Mirror', 'MIRROR')
_m.mirror_object = ob_cube
ob_cylinder_002.location = (-3.373, 8.097, -1.508)
ob_cylinder_002.rotation_euler = (1.84, -0.2618, 0.0)
ob_cylinder_002.scale = (1.0, 1.0, 1.272)
ob_cylinder_002.lineart.crease_threshold = 0.0
_m = ob_cylinder_002.modifiers.new('Bevel', 'BEVEL')
_m.width = 0.02
_m.width_pct = 0.02
_m.segments = 2
_m.spread = 0.0
_m = ob_cylinder_002.modifiers.new('Displace', 'DISPLACE')
_m.mid_level = 0.2212
_m.strength = 2.0
_m.direction = 'Z'
_m = ob_cylinder_002.modifiers.new('Subsurf.001', 'SUBSURF')
_m.uv_smooth = 'PRESERVE_CORNERS'
_m.quality = 2
_m.levels = 2
_m.show_only_control_edges = False
_m = ob_cylinder_002.modifiers.new('Mirror', 'MIRROR')
_m.mirror_object = ob_cube
ob_cylinder_001.location = (-3.444, 9.101, -1.24)
ob_cylinder_001.rotation_euler = (1.84, -0.2618, 0.0)
ob_cylinder_001.scale = (1.0, 1.0, 1.272)
ob_cylinder_001.lineart.crease_threshold = 0.0
_m = ob_cylinder_001.modifiers.new('Bevel', 'BEVEL')
_m.width = 0.02
_m.width_pct = 0.02
_m.segments = 2
_m.spread = 0.0
_m = ob_cylinder_001.modifiers.new('Displace', 'DISPLACE')
_m.mid_level = 0.2212
_m.strength = 2.0
_m.direction = 'Z'
_m = ob_cylinder_001.modifiers.new('Subsurf.001', 'SUBSURF')
_m.uv_smooth = 'PRESERVE_CORNERS'
_m.quality = 2
_m.levels = 2
_m.show_only_control_edges = False
_m = ob_cylinder_001.modifiers.new('Mirror', 'MIRROR')
_m.mirror_object = ob_cube
ob_cube_004.location = (-2.872, 0.1558, -3.26)
ob_cube_004.rotation_euler = (1.571, -6.233, 0.0)
ob_cube_004.scale = (1.933, 1.933, 3.234)
ob_cube_004.lineart.crease_threshold = 0.0
_m = ob_cube_004.modifiers.new('Bevel', 'BEVEL')
_m.width = 0.02
_m.width_pct = 0.02
_m.segments = 2
_m.spread = 0.0
_m = ob_cube_004.modifiers.new('Displace', 'DISPLACE')
_m.mid_level = 0.2212
_m.strength = 2.0
_m.direction = 'Z'
_m = ob_cube_004.modifiers.new('Subsurf.001', 'SUBSURF')
_m.uv_smooth = 'PRESERVE_CORNERS'
_m.quality = 2
_m.levels = 2
_m.show_only_control_edges = False
_m = ob_cube_004.modifiers.new('Mirror', 'MIRROR')
_m.mirror_object = ob_cube
ob_cube_003.location = (-4.096, 5.0, -3.546)
ob_cube_003.rotation_euler = (1.571, 2.865, 0.0)
ob_cube_003.scale = (1.933, 1.933, 4.188)
ob_cube_003.lineart.crease_threshold = 0.0
_m = ob_cube_003.modifiers.new('Bevel', 'BEVEL')
_m.width = 0.02
_m.width_pct = 0.02
_m.segments = 2
_m.spread = 0.0
_m = ob_cube_003.modifiers.new('Displace', 'DISPLACE')
_m.mid_level = 0.2212
_m.strength = 2.0
_m.direction = 'Z'
_m = ob_cube_003.modifiers.new('Subsurf.001', 'SUBSURF')
_m.uv_smooth = 'PRESERVE_CORNERS'
_m.quality = 2
_m.levels = 2
_m.show_only_control_edges = False
_m = ob_cube_003.modifiers.new('Mirror', 'MIRROR')
_m.mirror_object = ob_cube
ob_cube_002.location = (5.221, -4.862, -3.508)
ob_cube_002.rotation_euler = (-0.0, 1.682, 0.0)
ob_cube_002.scale = (0.841, 0.841, -0.841)
ob_cube_002.lineart.crease_threshold = 0.0
_m = ob_cube_002.modifiers.new('Bevel', 'BEVEL')
_m.width = 0.059
_m.width_pct = 0.059
_m.angle_limit = 0.6807
_m.spread = 0.0
_m = ob_cube_002.modifiers.new('Displace.002', 'DISPLACE')
_m.mid_level = 0.2
_m = ob_cube_002.modifiers.new('Subsurf', 'SUBSURF')
_m.uv_smooth = 'PRESERVE_CORNERS'
_m.levels = 6
_m.render_levels = 6
_m.show_only_control_edges = False
_m = ob_cube_002.modifiers.new('Displace.001', 'DISPLACE')
_m.strength = 0.5
_m = ob_cube_002.modifiers.new('Displace', 'DISPLACE')
_m.mid_level = 0.8
_m.strength = 2.5
_m = ob_cube_002.modifiers.new('Mirror', 'MIRROR')
_m.mirror_object = ob_cube
ob_cube_001.location = (3.225, -0.4613, -3.154)
ob_cube_001.rotation_euler = (-0.0, 1.682, 0.0)
ob_cube_001.scale = (1.0, 1.0, -1.0)
ob_cube_001.lineart.crease_threshold = 0.0
_m = ob_cube_001.modifiers.new('Bevel', 'BEVEL')
_m.width = 0.059
_m.width_pct = 0.059
_m.angle_limit = 0.6807
_m.spread = 0.0
_m = ob_cube_001.modifiers.new('Displace.002', 'DISPLACE')
_m.mid_level = 0.2
_m = ob_cube_001.modifiers.new('Subsurf', 'SUBSURF')
_m.uv_smooth = 'PRESERVE_CORNERS'
_m.levels = 6
_m.render_levels = 6
_m.show_only_control_edges = False
_m = ob_cube_001.modifiers.new('Displace.001', 'DISPLACE')
_m.strength = 0.5
_m = ob_cube_001.modifiers.new('Displace', 'DISPLACE')
_m.mid_level = 0.8
_m.strength = 2.5
_m = ob_cube_001.modifiers.new('Mirror', 'MIRROR')
_m.mirror_object = ob_cube
ob_lamp_000.location = (-1.886, -1.813, -0.7862)
ob_lamp_000.rotation_euler = (2.416, 1.142, 3.291)
ob_lamp_000.lock_rotations_4d = False
ob_lamp_000.empty_display_type = 'ARROWS'
ob_lamp_000.color = (0.0, 0.0, 0.0, 0.0)
ob_lamp_000.lineart.crease_threshold = 0.0
ob_lamp_002.location = (-0.7508, 2.001, -0.7862)
ob_lamp_002.rotation_euler = (2.416, 1.142, 3.291)
ob_lamp_002.lock_rotations_4d = False
ob_lamp_002.empty_display_type = 'ARROWS'
ob_lamp_002.color = (0.0, 0.0, 0.0, 0.0)
ob_lamp_002.lineart.crease_threshold = 0.0
ob_cylinder.location = (0.0, 0.0, 0.1076)
ob_cylinder.lineart.crease_threshold = 0.0
_m = ob_cylinder.modifiers.new('Bevel', 'BEVEL')
_m.limit_method = 'NONE'
_m.spread = 0.0
ob_sun.location = (0.7973, 7.599, 4.7)
ob_sun.rotation_euler = (-0.4189, -0.1396, 0.2094)
ob_sun.lineart.crease_threshold = 0.0
ob_camera.location = (-10.76, -9.665, 5.782)
ob_camera.rotation_euler = (1.047, 0.0, -0.7854)
ob_camera.lock_rotations_4d = False
ob_camera.empty_display_type = 'ARROWS'
ob_camera.color = (0.0, 0.0, 0.0, 0.0)
ob_camera.display_type = 'WIRE'
ob_camera.lineart.crease_threshold = 0.0

# ---- collection membership
col_collection_1.objects.link(ob_point_006)
col_collection_1.objects.link(ob_point_005)
col_collection_1.objects.link(ob_point_004)
col_collection_1.objects.link(ob_point_003)
col_collection_1.objects.link(ob_point_002)
col_collection_1.objects.link(ob_point_001)
col_collection_1.objects.link(ob_point)
col_collection_1.objects.link(ob_cube_006)
col_collection_1.objects.link(ob_cube)
col_collection_1.objects.link(ob_cube_008)
col_collection_1.objects.link(ob_cube_005)
col_collection_1.objects.link(ob_cube_007)
col_collection_1.objects.link(ob_cylinder_007)
col_collection_1.objects.link(ob_cylinder_006)
col_collection_1.objects.link(ob_cylinder_005)
col_collection_1.objects.link(ob_cylinder_004)
col_collection_1.objects.link(ob_cylinder_003)
col_collection_1.objects.link(ob_cylinder_002)
col_collection_1.objects.link(ob_cylinder_001)
col_collection_1.objects.link(ob_cube_004)
col_collection_1.objects.link(ob_cube_003)
col_collection_1.objects.link(ob_cube_002)
col_collection_1.objects.link(ob_cube_001)
col_collection_1.objects.link(ob_lamp_000)
col_collection_1.objects.link(ob_lamp_002)
col_collection_1.objects.link(ob_cylinder)
col_collection_1.objects.link(ob_sun)
col_collection_1.objects.link(ob_camera)

# ---- scene / render settings (as saved in the file)
scene.camera = ob_camera
scene.frame_start = 1; scene.frame_end = 250; scene.frame_set(0)
scene.render.engine = 'BLENDER_EEVEE_NEXT'
scene.render.image_settings.compression = 90
scene.render.resolution_x = 1200
scene.render.resolution_y = 1200
scene.render.resolution_percentage = 50
scene.render.dither_intensity = 0.0
scene.render.film_transparent = True
scene.render.bake_margin = 2
scene.render.bake_bias = 0.0
scene.cycles.use_denoising = False
scene.cycles.samples = 10
scene.cycles.sampling_pattern = 'TABULATED_SOBOL'
scene.cycles.light_sampling_threshold = 0.0
scene.cycles.use_adaptive_sampling = False
scene.cycles.use_light_tree = False
scene.cycles.blur_glossy = 0.0
scene.cycles.volume_bounces = 1
scene.cycles.pixel_filter_type = 'GAUSSIAN'
scene.cycles.sample_clamp_indirect = 0.0
scene.view_settings.view_transform = 'Standard'
bpy.context.view_layer.update()
